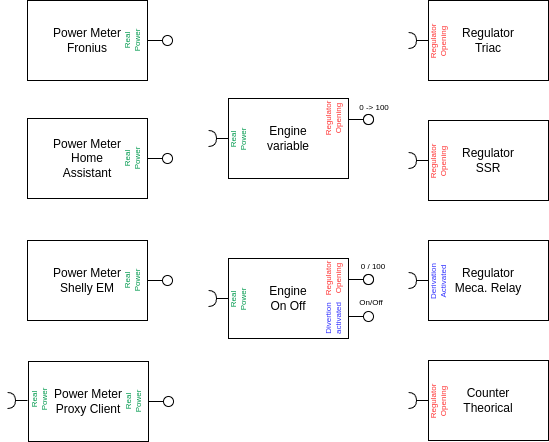

The diagram above was exported from draw.io. Its source (the exported page's mxGraphModel, read from the mxfile embedded in the PNG):
<mxGraphModel dx="853" dy="1627" grid="1" gridSize="10" guides="1" tooltips="1" connect="1" arrows="1" fold="1" page="1" pageScale="1" pageWidth="827" pageHeight="1169" math="0" shadow="0">
  <root>
    <mxCell id="0" />
    <mxCell id="1" parent="0" />
    <mxCell id="3" value="Power Meter&lt;br&gt;Fronius" style="rounded=0;whiteSpace=wrap;html=1;align=center;" vertex="1" parent="1">
      <mxGeometry x="39" y="-498" width="120" height="80" as="geometry" />
    </mxCell>
    <mxCell id="10" value="" style="rounded=0;orthogonalLoop=1;jettySize=auto;html=1;endArrow=none;endFill=0;sketch=0;sourcePerimeterSpacing=0;targetPerimeterSpacing=0;" edge="1" parent="1" target="12">
      <mxGeometry relative="1" as="geometry">
        <mxPoint x="159" y="-458" as="sourcePoint" />
      </mxGeometry>
    </mxCell>
    <mxCell id="11" value="" style="rounded=0;orthogonalLoop=1;jettySize=auto;html=1;endArrow=halfCircle;endFill=0;entryX=0.5;entryY=0.5;endSize=6;strokeWidth=1;sketch=0;" edge="1" parent="1">
      <mxGeometry relative="1" as="geometry">
        <mxPoint x="240" y="-360" as="sourcePoint" />
        <mxPoint x="220.00000000000006" y="-360" as="targetPoint" />
      </mxGeometry>
    </mxCell>
    <mxCell id="12" value="" style="ellipse;whiteSpace=wrap;html=1;align=center;aspect=fixed;resizable=0;points=[];outlineConnect=0;sketch=0;" vertex="1" parent="1">
      <mxGeometry x="174" y="-463" width="10" height="10" as="geometry" />
    </mxCell>
    <mxCell id="13" value="Engine&lt;br&gt;variable" style="rounded=0;whiteSpace=wrap;html=1;" vertex="1" parent="1">
      <mxGeometry x="240" y="-400" width="120" height="80" as="geometry" />
    </mxCell>
    <mxCell id="14" value="" style="rounded=0;orthogonalLoop=1;jettySize=auto;html=1;endArrow=none;endFill=0;sketch=0;sourcePerimeterSpacing=0;targetPerimeterSpacing=0;" edge="1" parent="1" target="16">
      <mxGeometry relative="1" as="geometry">
        <mxPoint x="360" y="-379" as="sourcePoint" />
      </mxGeometry>
    </mxCell>
    <mxCell id="16" value="" style="ellipse;whiteSpace=wrap;html=1;align=center;aspect=fixed;resizable=0;points=[];outlineConnect=0;sketch=0;" vertex="1" parent="1">
      <mxGeometry x="375" y="-384" width="10" height="10" as="geometry" />
    </mxCell>
    <mxCell id="18" value="Real&lt;br&gt;Power" style="text;html=1;strokeColor=none;fillColor=none;align=center;verticalAlign=middle;whiteSpace=wrap;rounded=0;rotation=-90;fontSize=8;fontColor=#00994D;" vertex="1" parent="1">
      <mxGeometry x="114" y="-473" width="60" height="30" as="geometry" />
    </mxCell>
    <mxCell id="19" value="" style="rounded=0;orthogonalLoop=1;jettySize=auto;html=1;endArrow=halfCircle;endFill=0;entryX=0.5;entryY=0.5;endSize=6;strokeWidth=1;sketch=0;" edge="1" parent="1">
      <mxGeometry relative="1" as="geometry">
        <mxPoint x="240" y="-200" as="sourcePoint" />
        <mxPoint x="220" y="-200" as="targetPoint" />
      </mxGeometry>
    </mxCell>
    <mxCell id="20" value="Engine&lt;br&gt;On Off" style="rounded=0;whiteSpace=wrap;html=1;" vertex="1" parent="1">
      <mxGeometry x="240" y="-240" width="120" height="80" as="geometry" />
    </mxCell>
    <mxCell id="21" value="" style="rounded=0;orthogonalLoop=1;jettySize=auto;html=1;endArrow=none;endFill=0;sketch=0;sourcePerimeterSpacing=0;targetPerimeterSpacing=0;" edge="1" parent="1" target="23">
      <mxGeometry relative="1" as="geometry">
        <mxPoint x="360" y="-182" as="sourcePoint" />
      </mxGeometry>
    </mxCell>
    <mxCell id="23" value="" style="ellipse;whiteSpace=wrap;html=1;align=center;aspect=fixed;resizable=0;points=[];outlineConnect=0;sketch=0;" vertex="1" parent="1">
      <mxGeometry x="375" y="-187" width="10" height="10" as="geometry" />
    </mxCell>
    <mxCell id="24" value="Regulator&lt;br style=&quot;font-size: 8px;&quot;&gt;Opening" style="text;html=1;strokeColor=none;fillColor=none;align=center;verticalAlign=middle;whiteSpace=wrap;rounded=0;rotation=-90;fontSize=8;fontColor=#FF3333;" vertex="1" parent="1">
      <mxGeometry x="315" y="-395" width="60" height="30" as="geometry" />
    </mxCell>
    <mxCell id="25" value="" style="rounded=0;orthogonalLoop=1;jettySize=auto;html=1;endArrow=none;endFill=0;sketch=0;sourcePerimeterSpacing=0;targetPerimeterSpacing=0;" edge="1" target="27" parent="1">
      <mxGeometry relative="1" as="geometry">
        <mxPoint x="360" y="-379" as="sourcePoint" />
      </mxGeometry>
    </mxCell>
    <mxCell id="27" value="" style="ellipse;whiteSpace=wrap;html=1;align=center;aspect=fixed;resizable=0;points=[];outlineConnect=0;sketch=0;" vertex="1" parent="1">
      <mxGeometry x="375" y="-384" width="10" height="10" as="geometry" />
    </mxCell>
    <mxCell id="28" value="" style="rounded=0;orthogonalLoop=1;jettySize=auto;html=1;endArrow=none;endFill=0;sketch=0;sourcePerimeterSpacing=0;targetPerimeterSpacing=0;" edge="1" parent="1" target="30">
      <mxGeometry relative="1" as="geometry">
        <mxPoint x="360" y="-219" as="sourcePoint" />
      </mxGeometry>
    </mxCell>
    <mxCell id="30" value="" style="ellipse;whiteSpace=wrap;html=1;align=center;aspect=fixed;resizable=0;points=[];outlineConnect=0;sketch=0;" vertex="1" parent="1">
      <mxGeometry x="375" y="-224" width="10" height="10" as="geometry" />
    </mxCell>
    <mxCell id="31" value="Regulator&lt;br style=&quot;font-size: 8px;&quot;&gt;Opening" style="text;html=1;strokeColor=none;fillColor=none;align=center;verticalAlign=middle;whiteSpace=wrap;rounded=0;rotation=-90;fontSize=8;fontColor=#FF3333;" vertex="1" parent="1">
      <mxGeometry x="315" y="-235" width="60" height="30" as="geometry" />
    </mxCell>
    <mxCell id="32" value="" style="rounded=0;orthogonalLoop=1;jettySize=auto;html=1;endArrow=none;endFill=0;sketch=0;sourcePerimeterSpacing=0;targetPerimeterSpacing=0;" edge="1" parent="1" target="34">
      <mxGeometry relative="1" as="geometry">
        <mxPoint x="360" y="-219" as="sourcePoint" />
      </mxGeometry>
    </mxCell>
    <mxCell id="34" value="" style="ellipse;whiteSpace=wrap;html=1;align=center;aspect=fixed;resizable=0;points=[];outlineConnect=0;sketch=0;" vertex="1" parent="1">
      <mxGeometry x="375" y="-224" width="10" height="10" as="geometry" />
    </mxCell>
    <mxCell id="35" value="Divertion&lt;br&gt;activated" style="text;html=1;strokeColor=none;fillColor=none;align=center;verticalAlign=middle;whiteSpace=wrap;rounded=0;rotation=-90;fontSize=8;fontColor=#3333FF;" vertex="1" parent="1">
      <mxGeometry x="315" y="-195" width="60" height="30" as="geometry" />
    </mxCell>
    <mxCell id="36" value="Real&lt;br&gt;Power" style="text;html=1;strokeColor=none;fillColor=none;align=center;verticalAlign=middle;whiteSpace=wrap;rounded=0;rotation=-90;fontSize=8;fontColor=#00994D;" vertex="1" parent="1">
      <mxGeometry x="220" y="-374" width="60" height="30" as="geometry" />
    </mxCell>
    <mxCell id="37" value="Real&lt;br&gt;Power" style="text;html=1;strokeColor=none;fillColor=none;align=center;verticalAlign=middle;whiteSpace=wrap;rounded=0;rotation=-90;fontSize=8;fontColor=#00994D;" vertex="1" parent="1">
      <mxGeometry x="220" y="-214" width="60" height="30" as="geometry" />
    </mxCell>
    <mxCell id="41" value="0 -&amp;gt; 100" style="text;html=1;strokeColor=none;fillColor=none;align=center;verticalAlign=middle;whiteSpace=wrap;rounded=0;fontSize=8;" vertex="1" parent="1">
      <mxGeometry x="356" y="-400" width="60" height="17" as="geometry" />
    </mxCell>
    <mxCell id="42" value="0 / 100" style="text;html=1;strokeColor=none;fillColor=none;align=center;verticalAlign=middle;whiteSpace=wrap;rounded=0;fontSize=8;" vertex="1" parent="1">
      <mxGeometry x="355" y="-247" width="60" height="30" as="geometry" />
    </mxCell>
    <mxCell id="43" value="On/Off" style="text;html=1;strokeColor=none;fillColor=none;align=center;verticalAlign=middle;whiteSpace=wrap;rounded=0;fontSize=8;" vertex="1" parent="1">
      <mxGeometry x="353" y="-211" width="60" height="30" as="geometry" />
    </mxCell>
    <mxCell id="44" value="" style="rounded=0;orthogonalLoop=1;jettySize=auto;html=1;endArrow=halfCircle;endFill=0;entryX=0.5;entryY=0.5;endSize=6;strokeWidth=1;sketch=0;" edge="1" parent="1">
      <mxGeometry relative="1" as="geometry">
        <mxPoint x="440" y="-338" as="sourcePoint" />
        <mxPoint x="420" y="-338" as="targetPoint" />
      </mxGeometry>
    </mxCell>
    <mxCell id="45" value="Regulator&lt;br&gt;SSR" style="rounded=0;whiteSpace=wrap;html=1;" vertex="1" parent="1">
      <mxGeometry x="440" y="-378" width="120" height="80" as="geometry" />
    </mxCell>
    <mxCell id="53" value="Regulator&lt;br&gt;Opening" style="text;html=1;strokeColor=none;fillColor=none;align=center;verticalAlign=middle;whiteSpace=wrap;rounded=0;rotation=-90;fontSize=8;fontColor=#FF3333;" vertex="1" parent="1">
      <mxGeometry x="420" y="-352" width="60" height="30" as="geometry" />
    </mxCell>
    <mxCell id="54" value="" style="rounded=0;orthogonalLoop=1;jettySize=auto;html=1;endArrow=halfCircle;endFill=0;entryX=0.5;entryY=0.5;endSize=6;strokeWidth=1;sketch=0;" edge="1" parent="1">
      <mxGeometry relative="1" as="geometry">
        <mxPoint x="440" y="-458" as="sourcePoint" />
        <mxPoint x="420" y="-458" as="targetPoint" />
      </mxGeometry>
    </mxCell>
    <mxCell id="55" value="Regulator&lt;br&gt;Triac" style="rounded=0;whiteSpace=wrap;html=1;" vertex="1" parent="1">
      <mxGeometry x="440" y="-498" width="120" height="80" as="geometry" />
    </mxCell>
    <mxCell id="63" value="Regulator&lt;br&gt;Opening" style="text;html=1;strokeColor=none;fillColor=none;align=center;verticalAlign=middle;whiteSpace=wrap;rounded=0;rotation=-90;fontSize=8;fontColor=#FF3333;" vertex="1" parent="1">
      <mxGeometry x="420" y="-472" width="60" height="30" as="geometry" />
    </mxCell>
    <mxCell id="64" value="" style="rounded=0;orthogonalLoop=1;jettySize=auto;html=1;endArrow=halfCircle;endFill=0;entryX=0.5;entryY=0.5;endSize=6;strokeWidth=1;sketch=0;" edge="1" parent="1">
      <mxGeometry relative="1" as="geometry">
        <mxPoint x="440" y="-218" as="sourcePoint" />
        <mxPoint x="420" y="-218" as="targetPoint" />
      </mxGeometry>
    </mxCell>
    <mxCell id="65" value="Regulator&lt;br&gt;Meca. Relay" style="rounded=0;whiteSpace=wrap;html=1;" vertex="1" parent="1">
      <mxGeometry x="440" y="-258" width="120" height="80" as="geometry" />
    </mxCell>
    <mxCell id="73" value="Derivation&lt;br&gt;Activated" style="text;html=1;strokeColor=none;fillColor=none;align=center;verticalAlign=middle;whiteSpace=wrap;rounded=0;rotation=-90;fontSize=8;fontColor=#3333FF;" vertex="1" parent="1">
      <mxGeometry x="420" y="-232" width="60" height="30" as="geometry" />
    </mxCell>
    <mxCell id="75" value="" style="rounded=0;orthogonalLoop=1;jettySize=auto;html=1;endArrow=halfCircle;endFill=0;entryX=0.5;entryY=0.5;endSize=6;strokeWidth=1;sketch=0;" edge="1" parent="1">
      <mxGeometry relative="1" as="geometry">
        <mxPoint x="440" y="-98" as="sourcePoint" />
        <mxPoint x="420" y="-98" as="targetPoint" />
      </mxGeometry>
    </mxCell>
    <mxCell id="76" value="Counter&lt;br&gt;Theorical" style="rounded=0;whiteSpace=wrap;html=1;" vertex="1" parent="1">
      <mxGeometry x="440" y="-138" width="120" height="80" as="geometry" />
    </mxCell>
    <mxCell id="77" value="Regulator&lt;br&gt;Opening" style="text;html=1;strokeColor=none;fillColor=none;align=center;verticalAlign=middle;whiteSpace=wrap;rounded=0;rotation=-90;fontSize=8;fontColor=#FF3333;" vertex="1" parent="1">
      <mxGeometry x="420" y="-112" width="60" height="30" as="geometry" />
    </mxCell>
    <mxCell id="78" value="Power Meter&lt;br&gt;Home&lt;br&gt;Assistant" style="rounded=0;whiteSpace=wrap;html=1;align=center;" vertex="1" parent="1">
      <mxGeometry x="39" y="-380" width="120" height="80" as="geometry" />
    </mxCell>
    <mxCell id="79" value="" style="rounded=0;orthogonalLoop=1;jettySize=auto;html=1;endArrow=none;endFill=0;sketch=0;sourcePerimeterSpacing=0;targetPerimeterSpacing=0;" edge="1" parent="1" target="80">
      <mxGeometry relative="1" as="geometry">
        <mxPoint x="159" y="-340" as="sourcePoint" />
      </mxGeometry>
    </mxCell>
    <mxCell id="80" value="" style="ellipse;whiteSpace=wrap;html=1;align=center;aspect=fixed;resizable=0;points=[];outlineConnect=0;sketch=0;" vertex="1" parent="1">
      <mxGeometry x="174" y="-345" width="10" height="10" as="geometry" />
    </mxCell>
    <mxCell id="81" value="Real&lt;br&gt;Power" style="text;html=1;strokeColor=none;fillColor=none;align=center;verticalAlign=middle;whiteSpace=wrap;rounded=0;rotation=-90;fontSize=8;fontColor=#00994D;" vertex="1" parent="1">
      <mxGeometry x="114" y="-355" width="60" height="30" as="geometry" />
    </mxCell>
    <mxCell id="82" value="Power Meter&lt;br&gt;Shelly EM" style="rounded=0;whiteSpace=wrap;html=1;align=center;" vertex="1" parent="1">
      <mxGeometry x="39" y="-258" width="120" height="80" as="geometry" />
    </mxCell>
    <mxCell id="83" value="" style="rounded=0;orthogonalLoop=1;jettySize=auto;html=1;endArrow=none;endFill=0;sketch=0;sourcePerimeterSpacing=0;targetPerimeterSpacing=0;" edge="1" parent="1" target="84">
      <mxGeometry relative="1" as="geometry">
        <mxPoint x="159" y="-218" as="sourcePoint" />
      </mxGeometry>
    </mxCell>
    <mxCell id="84" value="" style="ellipse;whiteSpace=wrap;html=1;align=center;aspect=fixed;resizable=0;points=[];outlineConnect=0;sketch=0;" vertex="1" parent="1">
      <mxGeometry x="174" y="-223" width="10" height="10" as="geometry" />
    </mxCell>
    <mxCell id="85" value="Real&lt;br&gt;Power" style="text;html=1;strokeColor=none;fillColor=none;align=center;verticalAlign=middle;whiteSpace=wrap;rounded=0;rotation=-90;fontSize=8;fontColor=#00994D;" vertex="1" parent="1">
      <mxGeometry x="114" y="-233" width="60" height="30" as="geometry" />
    </mxCell>
    <mxCell id="86" value="Power Meter&lt;br&gt;Proxy Client" style="rounded=0;whiteSpace=wrap;html=1;align=center;" vertex="1" parent="1">
      <mxGeometry x="40" y="-137" width="120" height="80" as="geometry" />
    </mxCell>
    <mxCell id="87" value="" style="rounded=0;orthogonalLoop=1;jettySize=auto;html=1;endArrow=none;endFill=0;sketch=0;sourcePerimeterSpacing=0;targetPerimeterSpacing=0;" edge="1" parent="1" target="88">
      <mxGeometry relative="1" as="geometry">
        <mxPoint x="160" y="-97" as="sourcePoint" />
      </mxGeometry>
    </mxCell>
    <mxCell id="88" value="" style="ellipse;whiteSpace=wrap;html=1;align=center;aspect=fixed;resizable=0;points=[];outlineConnect=0;sketch=0;" vertex="1" parent="1">
      <mxGeometry x="175" y="-102" width="10" height="10" as="geometry" />
    </mxCell>
    <mxCell id="89" value="Real&lt;br&gt;Power" style="text;html=1;strokeColor=none;fillColor=none;align=center;verticalAlign=middle;whiteSpace=wrap;rounded=0;rotation=-90;fontSize=8;fontColor=#00994D;" vertex="1" parent="1">
      <mxGeometry x="115" y="-112" width="60" height="30" as="geometry" />
    </mxCell>
    <mxCell id="90" value="" style="rounded=0;orthogonalLoop=1;jettySize=auto;html=1;endArrow=halfCircle;endFill=0;entryX=0.5;entryY=0.5;endSize=6;strokeWidth=1;sketch=0;" edge="1" parent="1">
      <mxGeometry relative="1" as="geometry">
        <mxPoint x="39" y="-98" as="sourcePoint" />
        <mxPoint x="19" y="-98" as="targetPoint" />
      </mxGeometry>
    </mxCell>
    <mxCell id="91" value="Real&lt;br&gt;Power" style="text;html=1;strokeColor=none;fillColor=none;align=center;verticalAlign=middle;whiteSpace=wrap;rounded=0;rotation=-90;fontSize=8;fontColor=#00994D;" vertex="1" parent="1">
      <mxGeometry x="21" y="-114" width="60" height="30" as="geometry" />
    </mxCell>
  </root>
</mxGraphModel>